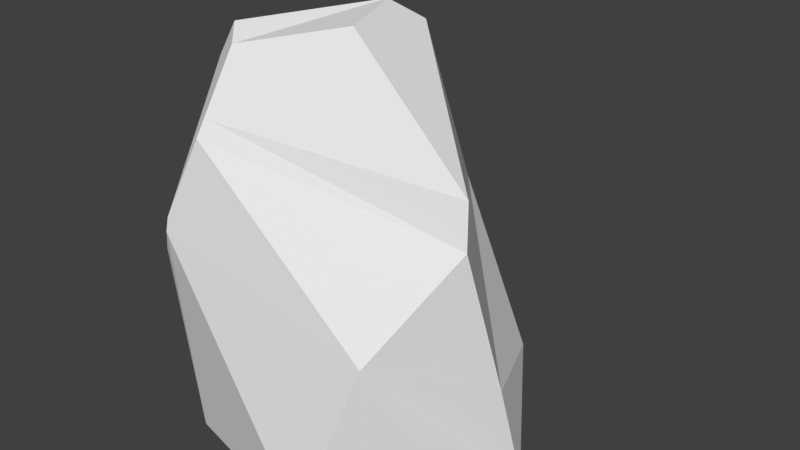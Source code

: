 # Source: tallrock2.blend  (saved by Blender 2.80.75; exported with 4.5.12 LTS)
import bpy
from mathutils import Matrix  # noqa: F401  (used for matrix-valued properties, if any)

bpy.ops.wm.read_factory_settings(use_empty=True)
scene = bpy.context.scene
scene.name = 'Scene'

# ---- collections
col_collection_1 = bpy.data.collections.new('Collection 1'); scene.collection.children.link(col_collection_1)

# ---- materials (node trees are filled in below, after node groups)
mat_material = bpy.data.materials.new('Material')
mat_material.alpha_threshold = 0.0
mat_material.use_transparent_shadow = False
mat_material.roughness = 0.5
mat_material.line_color = (0.0, 0.0, 0.0, 1.0)

# ---- material node trees

# ---- world
world_world = bpy.data.worlds.new('World'); scene.world = world_world
world_world.color = (0.05088, 0.05088, 0.05088)
world_world.use_sun_shadow = False
world_world.sun_shadow_jitter_overblur = 0.0
world_world.cycles.sampling_method = 'MANUAL'

# ---- meshes
me_cube = bpy.data.meshes.new('Cube')
me_cube.from_pydata([(-1.76, -1.0, -1.0), (-1.774, -1.277, 1.507), (-1.762, -0.98, -1.0), (-1.979, 0.9467, 0.1587), (0.246, -1.496, -1.0), (-1.642, -1.365, 1.787), (-1.496, -0.09513, 1.4), (-1.981, 1.205, -1.0), (-1.98, 0.9569, 0.1524), (-1.025, 2.9, -1.0), (-0.9669, 2.562, 0.9932), (-0.6949, 1.429, 2.209), (-0.1298, 1.099, 3.838), (1.678, -1.497, -1.0), (0.8974, -1.159, 1.015), (1.698, 0.6041, -1.0), (1.591, 0.3021, 0.2917), (1.396, -0.1258, 2.062), (1.337, -0.04504, 2.577), (0.9863, 1.63, -0.03976), (-0.1908, 2.038, 1.671), (-0.1243, 1.108, 3.83), (-1.189, -0.6652, 3.775), (-1.628, -1.341, 1.953), (-1.255, -1.165, 2.894), (-1.196, -1.037, 3.067), (-1.497, -0.5538, 3.573), (-1.4, -0.4207, 3.916), (-0.3322, 0.7363, 4.092), (-1.189, -0.6652, 3.775), (-0.1326, -0.02107, 4.013)], [], [(0, 1, 3, 2), (0, 4, 5, 1), (5, 6, 3, 1), (8, 10, 9, 7), (15, 16, 14), (13, 14, 4), (22, 29, 26, 23), (18, 30, 29, 22, 25), (19, 15, 9), (12, 21, 20, 11), (2, 3, 8, 7), (6, 10, 8, 3), (15, 19, 16), (26, 27, 11, 6), (20, 21, 18, 17), (17, 25, 24, 14), (16, 17, 14), (10, 6, 11), (19, 20, 16), (25, 17, 18), (11, 20, 10), (19, 9, 10), (15, 14, 13), (17, 16, 20), (5, 4, 14), (19, 10, 20), (18, 21, 12, 28, 30), (5, 23, 26, 6), (22, 23, 24, 25), (5, 14, 24, 23), (28, 29, 30), (29, 27, 26), (28, 27, 29), (27, 28, 12, 11)])
_uv = me_cube.uv_layers.new(name='UVMap')
_uv.uv.foreach_set('vector', [0.0, 0.0, 1.0, 0.0, 1.0, 1.0, 0.0, 1.0, 0.0, 0.0, 1.0, 0.0, 1.0, 1.0, 0.0, 1.0, 0.0, 0.0, 1.0, 0.0, 1.0, 1.0, 0.0, 1.0, 0.0, 0.0, 1.0, 0.0, 1.0, 1.0, 0.0, 1.0, 0.0, 0.0, 1.0, 0.0, 1.0, 1.0, 0.0, 0.0, 1.0, 0.0, 1.0, 1.0, 0.0, 0.0, 1.0, 0.0, 1.0, 1.0, 0.0, 1.0, 0.5, 1.0, 0.9755, 0.6545, 0.7939, 0.09549, 0.2061, 0.09549, 0.02447, 0.6545, 0.0, 0.0, 1.0, 0.0, 1.0, 1.0, 0.0, 0.0, 1.0, 0.0, 1.0, 1.0, 0.0, 1.0, 0.0, 0.0, 1.0, 0.0, 1.0, 1.0, 0.0, 1.0, 0.0, 0.0, 1.0, 0.0, 1.0, 1.0, 0.0, 1.0, 0.0, 0.0, 1.0, 0.0, 1.0, 1.0, 0.0, 0.0, 1.0, 0.0, 1.0, 1.0, 0.0, 1.0, 0.0, 0.0, 1.0, 0.0, 1.0, 1.0, 0.0, 1.0, 0.0, 0.0, 1.0, 0.0, 1.0, 1.0, 0.0, 1.0, 0.0, 0.0, 1.0, 0.0, 1.0, 1.0, 0.0, 0.0, 1.0, 0.0, 1.0, 1.0, 0.0, 0.0, 1.0, 0.0, 1.0, 1.0, 0.0, 0.0, 1.0, 0.0, 1.0, 1.0, 0.0, 0.0, 1.0, 0.0, 1.0, 1.0, 0.0, 0.0, 1.0, 0.0, 1.0, 1.0, 0.0, 0.0, 1.0, 0.0, 1.0, 1.0, 0.0, 0.0, 1.0, 0.0, 1.0, 1.0, 0.0, 0.0, 1.0, 0.0, 1.0, 1.0, 0.0, 0.0, 1.0, 0.0, 1.0, 1.0, 0.5, 1.0, 0.9755, 0.6545, 0.7939, 0.09549, 0.2061, 0.09549, 0.02447, 0.6545, 0.0, 0.0, 1.0, 0.0, 1.0, 1.0, 0.0, 1.0, 0.0, 0.0, 1.0, 0.0, 1.0, 1.0, 0.0, 1.0, 0.0, 0.0, 1.0, 0.0, 1.0, 1.0, 0.0, 1.0, 0.0, 0.0, 1.0, 0.0, 1.0, 1.0, 0.0, 0.0, 1.0, 0.0, 1.0, 1.0, 0.0, 0.0, 1.0, 0.0, 1.0, 1.0, 0.0, 0.0, 1.0, 0.0, 1.0, 1.0, 0.0, 1.0])
me_cube.materials.append(mat_material)
me_cube.use_remesh_preserve_volume = False
me_cube.use_remesh_preserve_attributes = False
me_cube.use_mirror_vertex_groups = False
me_cube.update()

# ---- objects
ob_cube = bpy.data.objects.new('Cube', me_cube)

# ---- transforms, parenting, visibility, modifiers, constraints
ob_cube.location = (0.0, 0.0, 1.0)
ob_cube.lock_rotations_4d = False
ob_cube.empty_display_type = 'ARROWS'
ob_cube.lineart.crease_threshold = 0.0

# ---- collection membership
col_collection_1.objects.link(ob_cube)

# ---- scene / render settings (as saved in the file)
scene.frame_start = 1; scene.frame_end = 250; scene.frame_set(1)
scene.render.engine = 'BLENDER_EEVEE_NEXT'
scene.render.resolution_percentage = 50
scene.render.dither_intensity = 0.0
scene.cycles.use_denoising = False
scene.cycles.samples = 128
scene.cycles.sampling_pattern = 'TABULATED_SOBOL'
scene.cycles.light_sampling_threshold = 0.0
scene.cycles.use_adaptive_sampling = False
scene.cycles.use_light_tree = False
scene.cycles.blur_glossy = 0.0
scene.cycles.sample_clamp_indirect = 0.0
scene.view_settings.view_transform = 'Standard'
bpy.context.view_layer.update()

# ---- added for rendering (the .blend has no active camera and no usable light): camera, sun
cam_auto = bpy.data.cameras.new('AutoCamera')
cam_auto.lens = 50.0
cam_auto.sensor_width = 36.0
cam_auto.clip_end = 1000.0
ob_auto_camera = bpy.data.objects.new('AutoCamera', cam_auto)
scene.collection.objects.link(ob_auto_camera)
ob_auto_camera.location = (6.95285, -7.81142, 8.22128)
ob_auto_camera.rotation_euler = (1.09748, -7.21219e-08, 0.694738)
scene.camera = ob_auto_camera
light_auto_sun = bpy.data.lights.new('AutoSun', 'SUN')
light_auto_sun.energy = 3.0
light_auto_sun.angle = 0.0523599
ob_auto_sun = bpy.data.objects.new('AutoSun', light_auto_sun)
scene.collection.objects.link(ob_auto_sun)
ob_auto_sun.rotation_euler = (0.872665, 0.174533, 0.523599)
bpy.context.view_layer.update()

